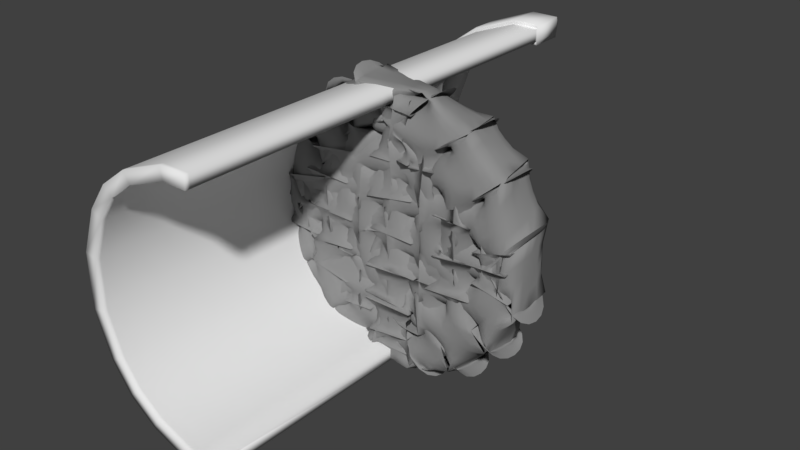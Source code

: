 # Source: HalfPipe_Large_Grated.blend  (saved by Blender 2.82.7; exported with 4.5.12 LTS)
import bpy
from mathutils import Matrix  # noqa: F401  (used for matrix-valued properties, if any)

bpy.ops.wm.read_factory_settings(use_empty=True)
scene = bpy.context.scene
scene.name = 'Scene'

# ---- collections
col_collection_1 = bpy.data.collections.new('Collection 1'); scene.collection.children.link(col_collection_1)
col_collection_10 = bpy.data.collections.new('Collection 10'); scene.collection.children.link(col_collection_10)

# ---- materials (node trees are filled in below, after node groups)
mat_pipe_large_mat = bpy.data.materials.new('Pipe_Large_Mat')
mat_pipe_large_mat.alpha_threshold = 0.0
mat_pipe_large_mat.use_transparent_shadow = False
mat_pipe_large_mat.roughness = 0.5
mat_pipe_large_mat.specular_intensity = 0.05
mat_grate = bpy.data.materials.new('Grate')
mat_grate.alpha_threshold = 0.0
mat_grate.use_transparent_shadow = False
mat_grate.diffuse_color = (0.2668, 0.2668, 0.2668, 1.0)
mat_grate.specular_color = (0.0612, 0.4969, 0.0002478)
mat_grate.roughness = 0.5

# ---- material node trees

# ---- world
world_world = bpy.data.worlds.new('World'); scene.world = world_world
world_world.color = (0.05088, 0.05088, 0.05088)
world_world.use_sun_shadow = False
world_world.sun_shadow_jitter_overblur = 0.0
world_world.cycles.sampling_method = 'MANUAL'

# ---- meshes
me_cube_001 = bpy.data.meshes.new('Cube.001')
me_cube_001.from_pydata([(-0.73, -2.263, -0.73), (-0.73, -2.263, 0.73), (-0.73, 0.9956, -0.73), (-0.73, 0.9956, 0.73), (-0.2, 0.9956, -1.0), (-0.5269, 0.9956, -0.8781), (-0.5269, 0.9956, 0.8781), (-0.2, 0.9956, 1.0), (-0.5269, -2.263, -0.8781), (-0.2, -2.263, -1.0), (-0.2, -2.263, 1.0), (-0.5269, -2.263, 0.8781), (-0.8781, -2.263, -0.5269), (-1.0, -2.263, -0.2), (-1.0, -2.263, 0.2), (-0.8781, -2.263, 0.5269), (-0.8781, 0.9956, 0.5269), (-1.0, 0.9956, 0.2), (-1.0, 0.9956, -0.2), (-0.8781, 0.9956, -0.5269), (-0.663, 0.9956, -0.663), (-0.663, 0.9956, 0.663), (-0.4785, 0.9956, -0.7975), (-0.1816, 0.9956, -0.9082), (-0.1816, 0.9956, 0.9082), (-0.4785, 0.9956, 0.7975), (-0.7975, 0.9956, -0.4785), (-0.9082, 0.9956, -0.1816), (-0.9082, 0.9956, 0.1816), (-0.7975, 0.9956, 0.4785), (-0.7975, -2.263, 0.4785), (-0.9082, -2.263, 0.1816), (-0.9082, -2.263, -0.1816), (-0.7975, -2.263, -0.4785), (-0.4785, -2.263, 0.7975), (-0.1816, -2.263, 0.9082), (-0.1816, -2.263, -0.9082), (-0.4785, -2.263, -0.7975), (-0.663, -2.263, 0.663), (-0.663, -2.263, -0.663), (-0.663, 1.25, -0.663), (-0.663, 1.25, 0.663), (-0.4785, 1.25, -0.7975), (-0.1816, 1.25, -0.9082), (-0.1816, 1.25, 0.9082), (-0.4785, 1.25, 0.7975), (-0.7975, 1.25, -0.4785), (-0.9082, 1.25, -0.1816), (-0.9082, 1.25, 0.1816), (-0.7975, 1.25, 0.4785), (-0.6752, 1.26, -0.6752), (-0.6752, 1.26, 0.6752), (-0.4873, 1.26, -0.8122), (-0.185, 1.26, -0.9249), (-0.185, 1.26, 0.9249), (-0.4873, 1.26, 0.8122), (-0.8122, 1.26, -0.4873), (-0.9249, 1.26, -0.185), (-0.9249, 1.26, 0.185), (-0.8122, 1.26, 0.4873), (-0.72, 1.266, -0.72), (-0.72, 1.266, 0.72), (-0.5196, 1.266, -0.8661), (-0.1973, 1.266, -0.9863), (-0.1973, 1.266, 0.9863), (-0.5196, 1.266, 0.8661), (-0.8661, 1.266, -0.5196), (-0.9863, 1.266, -0.1973), (-0.9863, 1.266, 0.1973), (-0.8661, 1.266, 0.5196), (-0.7527, 0.9956, -0.7527), (-0.7527, 0.9956, 0.7527), (-0.2062, 0.9956, -1.031), (-0.5433, 0.9956, -0.9054), (-0.5433, 0.9956, 0.9054), (-0.2062, 0.9956, 1.031), (-0.9054, 0.9956, 0.5433), (-1.031, 0.9956, 0.2062), (-1.031, 0.9956, -0.2062), (-0.9054, 0.9956, -0.5433), (-0.7527, 1.251, -0.7527), (-0.7527, 1.251, 0.7527), (-0.2062, 1.251, -1.031), (-0.5433, 1.251, -0.9054), (-0.5433, 1.251, 0.9054), (-0.2062, 1.251, 1.031), (-0.9054, 1.251, 0.5433), (-1.031, 1.251, 0.2062), (-1.031, 1.251, -0.2062), (-0.9054, 1.251, -0.5433), (-0.8918, 0.9874, 0.5351), (-1.016, 0.9874, 0.2031), (-0.5351, 0.9874, 0.8918), (-0.7414, 0.9874, 0.7414), (-1.016, 0.9874, -0.2031), (-0.2031, 0.9874, 1.016), (-0.8918, 0.9874, -0.5351), (-0.7414, 0.9874, -0.7414), (-0.5351, 0.9874, -0.8918), (-0.2031, 0.9874, -1.016), (-0.73, 0.9848, -0.73), (-0.73, 0.9848, 0.73), (-0.2, 0.9848, 1.0), (-0.5269, 0.9848, 0.8781), (-0.5269, 0.9848, -0.8781), (-0.2, 0.9848, -1.0), (-0.8781, 0.9848, -0.5269), (-1.0, 0.9848, -0.2), (-1.0, 0.9848, 0.2), (-0.8781, 0.9848, 0.5269), (-0.7703, 0.9956, 0.4622), (-0.6404, 0.9956, 0.6404), (-0.4622, 0.9956, 0.7703), (-0.6404, 0.9956, -0.6404), (-0.4622, 0.9956, -0.7703), (-0.1755, 0.9956, -0.8773), (-0.1755, 0.9956, 0.8773), (-0.7703, 0.9956, -0.4622), (-0.8773, 0.9956, -0.1755), (-0.8773, 0.9956, 0.1755), (-0.7703, 1.25, 0.4622), (-0.6404, 1.25, 0.6404), (-0.4622, 1.25, 0.7703), (-0.6404, 1.25, -0.6404), (-0.4622, 1.25, -0.7703), (-0.1755, 1.25, -0.8773), (-0.1755, 1.25, 0.8773), (-0.7703, 1.25, -0.4622), (-0.8773, 1.25, -0.1755), (-0.8773, 1.25, 0.1755), (-0.7885, 0.9874, 0.4731), (-0.898, 0.9874, 0.1796), (-0.898, 0.9874, -0.1796), (-0.7885, 0.9874, -0.4731), (-0.6555, 0.9874, -0.6555), (-0.4731, 0.9874, -0.7885), (-0.1796, 0.9874, -0.898), (-0.6555, 0.9874, 0.6555), (-0.4731, 0.9874, 0.7885), (-0.1796, 0.9874, 0.898), (-0.9082, 0.9757, -0.1816), (-0.1816, 0.9757, 0.9082), (-0.4785, 0.9757, 0.7975), (-0.9082, 0.9757, 0.1816), (-0.4785, 0.9757, -0.7975), (-0.1816, 0.9757, -0.9082), (-0.663, 0.9757, 0.663), (-0.7975, 0.9757, 0.4785), (-0.7975, 0.9757, -0.4785), (-0.663, 0.9757, -0.663), (-0.73, -0.5065, -0.73), (-0.2, -0.5065, 1.0), (-0.5269, -0.5065, 0.8781), (-0.5269, -0.5065, -0.8781), (-0.2, -0.5065, -1.0), (-0.73, -0.5065, 0.73), (-0.8781, -0.5065, -0.5269), (-1.0, -0.5065, -0.2), (-1.0, -0.5065, 0.2), (-0.8781, -0.5065, 0.5269), (-0.1816, -0.5065, 0.9082), (-0.4785, -0.5065, -0.7975), (-0.1816, -0.5065, -0.9082), (-0.663, -0.5065, 0.663), (-0.7975, -0.5065, -0.4785), (-0.9082, -0.5065, -0.1816), (-0.4785, -0.5065, 0.7975), (-0.9082, -0.5065, 0.1816), (-0.7975, -0.5065, 0.4785), (-0.663, -0.5065, -0.663), (-0.7975, -2.297, 0.4785), (-0.9082, -2.297, 0.1816), (-0.9082, -2.297, -0.1816), (-0.7975, -2.297, -0.4785), (-0.4785, -2.297, 0.7975), (-0.1816, -2.297, 0.9082), (-0.1816, -2.297, -0.9082), (-0.4785, -2.297, -0.7975), (-0.663, -2.297, 0.663), (-0.663, -2.297, -0.663), (-0.73, -2.297, -0.73), (-0.73, -2.297, 0.73), (-0.5269, -2.297, -0.8781), (-0.2, -2.297, -1.0), (-0.2, -2.297, 1.0), (-0.5269, -2.297, 0.8781), (-0.8781, -2.297, -0.5269), (-1.0, -2.297, -0.2), (-1.0, -2.297, 0.2), (-0.8781, -2.297, 0.5269), (0.0, 0.9956, 1.0), (0.0, -2.263, 1.0), (1.49e-08, 0.9956, 0.9082), (1.49e-08, -2.263, 0.9082), (1.49e-08, 1.25, 0.9082), (1.49e-08, 1.26, 0.9249), (1.49e-08, 1.266, 0.9863), (0.0, 0.9956, 1.031), (0.0, 1.251, 1.031), (0.0, 0.9874, 1.016), (0.0, 0.9848, 1.0), (0.0, 0.9956, 0.8773), (0.0, 1.25, 0.8773), (0.0, 0.9874, 0.898), (0.0, 0.9757, 0.9082), (0.0, -0.5065, 1.0), (0.0, -0.5065, 0.9082), (1.49e-08, -2.297, 0.9082), (0.0, -2.297, 1.0), (0.0, 0.9956, -1.0), (0.0, -2.263, -1.0), (0.0, 0.9956, -0.9082), (0.0, -2.263, -0.9082), (0.0, 1.25, -0.9082), (0.0, 1.26, -0.9249), (1.49e-08, 1.266, -0.9863), (0.0, 0.9956, -1.031), (0.0, 1.251, -1.031), (0.0, 0.9874, -1.016), (0.0, 0.9848, -1.0), (1.49e-08, 0.9956, -0.8773), (1.49e-08, 1.25, -0.8773), (0.0, 0.9874, -0.898), (1.49e-08, 0.9757, -0.9082), (0.0, -0.5065, -1.0), (1.49e-08, -0.5065, -0.9082), (0.0, -2.297, -0.9082), (0.0, -2.297, -1.0)], [], [(109, 101, 3, 16), (152, 155, 1, 11), (205, 151, 10, 191), (151, 152, 11, 10), (150, 153, 8, 0), (153, 154, 9, 8), (100, 106, 19, 2), (106, 107, 18, 19), (107, 108, 17, 18), (108, 109, 16, 17), (140, 148, 26, 27), (204, 141, 24, 192), (142, 146, 21, 25), (143, 140, 27, 28), (141, 142, 25, 24), (149, 144, 22, 20), (147, 143, 28, 29), (144, 145, 23, 22), (146, 147, 29, 21), (148, 149, 20, 26), (135, 136, 115, 114), (43, 42, 124, 125), (134, 135, 114, 113), (42, 40, 123, 124), (41, 45, 122, 121), (130, 131, 119, 110), (48, 49, 120, 129), (131, 132, 118, 119), (47, 48, 129, 128), (132, 133, 117, 118), (49, 41, 121, 120), (46, 47, 128, 127), (133, 134, 113, 117), (40, 46, 127, 123), (40, 42, 52, 50), (46, 40, 50, 56), (42, 43, 53, 52), (47, 46, 56, 57), (48, 47, 57, 58), (41, 49, 59, 51), (49, 48, 58, 59), (194, 44, 54, 195), (45, 41, 51, 55), (44, 45, 55, 54), (195, 54, 64, 196), (55, 51, 61, 65), (54, 55, 65, 64), (50, 52, 62, 60), (56, 50, 60, 66), (52, 53, 63, 62), (57, 56, 66, 67), (58, 57, 67, 68), (51, 59, 69, 61), (59, 58, 68, 69), (91, 90, 76, 77), (93, 92, 74, 71), (94, 91, 77, 78), (92, 95, 75, 74), (96, 94, 78, 79), (97, 96, 79, 70), (98, 97, 70, 73), (218, 99, 72, 216), (90, 93, 71, 76), (99, 98, 73, 72), (76, 71, 81, 86), (77, 76, 86, 87), (216, 72, 82, 217), (78, 77, 87, 88), (72, 73, 83, 82), (70, 79, 89, 80), (79, 78, 88, 89), (71, 74, 84, 81), (73, 70, 80, 83), (74, 75, 85, 84), (4, 5, 98, 99), (16, 3, 93, 90), (209, 4, 99, 218), (5, 2, 97, 98), (2, 19, 96, 97), (19, 18, 94, 96), (6, 7, 95, 92), (18, 17, 91, 94), (3, 6, 92, 93), (17, 16, 90, 91), (158, 159, 109, 108), (157, 158, 108, 107), (156, 157, 107, 106), (150, 156, 106, 100), (5, 4, 105, 104), (2, 5, 104, 100), (7, 6, 103, 102), (190, 7, 102, 200), (6, 3, 101, 103), (159, 155, 101, 109), (68, 87, 86, 69), (69, 86, 81, 61), (65, 61, 81, 84), (64, 65, 84, 85), (196, 64, 85, 198), (62, 63, 82, 83), (60, 62, 83, 80), (60, 80, 89, 66), (66, 89, 88, 67), (67, 88, 87, 68), (201, 116, 126, 202), (116, 112, 122, 126), (113, 114, 124, 123), (117, 113, 123, 127), (114, 115, 125, 124), (118, 117, 127, 128), (119, 118, 128, 129), (111, 110, 120, 121), (110, 119, 129, 120), (112, 111, 121, 122), (213, 43, 125, 221), (137, 130, 110, 111), (138, 137, 111, 112), (203, 139, 116, 201), (45, 44, 126, 122), (139, 138, 112, 116), (24, 25, 138, 139), (192, 24, 139, 203), (25, 21, 137, 138), (21, 29, 130, 137), (26, 20, 134, 133), (27, 26, 133, 132), (28, 27, 132, 131), (29, 28, 131, 130), (20, 22, 135, 134), (22, 23, 136, 135), (164, 169, 149, 148), (163, 168, 147, 146), (161, 162, 145, 144), (168, 167, 143, 147), (169, 161, 144, 149), (160, 166, 142, 141), (167, 165, 140, 143), (166, 163, 146, 142), (206, 160, 141, 204), (165, 164, 148, 140), (15, 1, 155, 159), (0, 12, 156, 150), (12, 13, 157, 156), (13, 14, 158, 157), (14, 15, 159, 158), (104, 105, 154, 153), (100, 104, 153, 150), (102, 103, 152, 151), (200, 102, 151, 205), (103, 101, 155, 152), (32, 33, 164, 165), (193, 35, 160, 206), (34, 38, 163, 166), (31, 32, 165, 167), (35, 34, 166, 160), (39, 37, 161, 169), (30, 31, 167, 168), (37, 36, 162, 161), (38, 30, 168, 163), (33, 39, 169, 164), (37, 39, 179, 177), (34, 35, 175, 174), (38, 34, 174, 178), (31, 30, 170, 171), (30, 38, 178, 170), (32, 31, 171, 172), (212, 36, 176, 226), (33, 32, 172, 173), (36, 37, 177, 176), (39, 33, 173, 179), (8, 9, 183, 182), (12, 0, 180, 186), (13, 12, 186, 187), (14, 13, 187, 188), (1, 15, 189, 181), (15, 14, 188, 189), (11, 1, 181, 185), (191, 10, 184, 208), (10, 11, 185, 184), (0, 8, 182, 180), (174, 175, 184, 185), (178, 174, 185, 181), (178, 181, 189, 170), (170, 189, 188, 171), (171, 188, 187, 172), (172, 187, 186, 173), (173, 186, 180, 179), (177, 179, 180, 182), (176, 177, 182, 183), (226, 176, 183, 227), (208, 207, 193, 206, 204, 192, 203, 201, 202, 194, 195, 196, 198, 197, 199, 190, 200, 205, 191), (227, 210, 224, 219, 209, 218, 216, 217, 215, 214, 213, 221, 220, 222, 211, 223, 225, 212, 226), (175, 207, 208, 184), (35, 193, 207, 175), (44, 194, 202, 126), (7, 190, 199, 95), (75, 197, 198, 85), (95, 199, 197, 75), (9, 210, 227, 183), (36, 212, 225, 162), (105, 219, 224, 154), (162, 225, 223, 145), (23, 211, 222, 136), (136, 222, 220, 115), (115, 220, 221, 125), (63, 215, 217, 82), (4, 209, 219, 105), (53, 214, 215, 63), (43, 213, 214, 53), (145, 223, 211, 23), (154, 224, 210, 9)])
me_cube_001.polygons.foreach_set('use_smooth', [True] * 211)
_uv = me_cube_001.uv_layers.new(name='UVMap')
_uv.uv.foreach_set('vector', [0.5647, 0.7639, 0.5529, 0.7929, 0.5516, 0.7925, 0.5636, 0.7632, 0.2017, 0.4454, 0.2017, 0.4731, 0.008044, 0.4731, 0.008044, 0.4454, 0.2017, 0.3849, 0.2017, 0.407, 0.008044, 0.407, 0.008044, 0.3849, 0.2017, 0.407, 0.2017, 0.4454, 0.008044, 0.4454, 0.008044, 0.407, 0.2017, 0.6496, 0.2017, 0.6773, 0.008044, 0.6773, 0.008044, 0.6496, 0.2017, 0.6773, 0.2017, 0.7158, 0.008044, 0.7158, 0.008044, 0.6773, 0.6999, 0.6952, 0.6685, 0.693, 0.6685, 0.6917, 0.7002, 0.6939, 0.6685, 0.693, 0.6269, 0.7016, 0.6265, 0.7004, 0.6685, 0.6917, 0.6269, 0.7016, 0.5884, 0.7291, 0.5875, 0.7282, 0.6265, 0.7004, 0.5884, 0.7291, 0.5647, 0.7639, 0.5636, 0.7632, 0.5875, 0.7282, 0.3872, 0.5326, 0.3872, 0.5675, 0.385, 0.5675, 0.385, 0.5326, 0.3872, 0.3523, 0.3872, 0.3723, 0.385, 0.3723, 0.385, 0.3523, 0.3872, 0.4073, 0.3872, 0.4324, 0.385, 0.4324, 0.385, 0.4073, 0.3872, 0.4925, 0.3872, 0.5326, 0.385, 0.5326, 0.385, 0.4925, 0.3872, 0.3723, 0.3872, 0.4073, 0.385, 0.4073, 0.385, 0.3723, 0.3872, 0.5927, 0.3872, 0.6179, 0.385, 0.6179, 0.385, 0.5927, 0.3872, 0.4576, 0.3872, 0.4925, 0.385, 0.4925, 0.385, 0.4576, 0.3872, 0.6179, 0.3872, 0.6528, 0.385, 0.6528, 0.385, 0.6179, 0.3872, 0.4324, 0.3872, 0.4576, 0.385, 0.4576, 0.385, 0.4324, 0.3872, 0.5675, 0.3872, 0.5927, 0.385, 0.5927, 0.385, 0.5675, 0.324, 0.7706, 0.3524, 0.7509, 0.3535, 0.7532, 0.3257, 0.7724, 0.08907, 0.9581, 0.05976, 0.939, 0.06216, 0.9365, 0.09048, 0.955, 0.3073, 0.789, 0.324, 0.7706, 0.3257, 0.7724, 0.3094, 0.7905, 0.05976, 0.939, 0.04289, 0.9203, 0.04585, 0.9184, 0.06216, 0.9365, 0.06627, 0.7747, 0.08812, 0.7622, 0.0896, 0.7654, 0.06846, 0.7774, 0.3039, 0.9161, 0.2912, 0.8841, 0.2936, 0.8835, 0.3061, 0.9148, 0.03231, 0.8236, 0.04899, 0.7929, 0.05173, 0.7951, 0.03558, 0.8248, 0.2912, 0.8841, 0.2883, 0.8447, 0.2908, 0.845, 0.2936, 0.8835, 0.02596, 0.8632, 0.03231, 0.8236, 0.03558, 0.8248, 0.02945, 0.8631, 0.2883, 0.8447, 0.2962, 0.8112, 0.2985, 0.8122, 0.2908, 0.845, 0.04899, 0.7929, 0.06627, 0.7747, 0.06846, 0.7774, 0.05173, 0.7951, 0.0322, 0.8975, 0.02596, 0.8632, 0.02945, 0.8631, 0.03549, 0.8963, 0.2962, 0.8112, 0.3073, 0.789, 0.3094, 0.7905, 0.2985, 0.8122, 0.04289, 0.9203, 0.0322, 0.8975, 0.03549, 0.8963, 0.04585, 0.9184, 0.04289, 0.9203, 0.05976, 0.939, 0.05825, 0.9407, 0.04104, 0.9216, 0.0322, 0.8975, 0.04289, 0.9203, 0.04104, 0.9216, 0.03011, 0.8983, 0.05976, 0.939, 0.08907, 0.9581, 0.08812, 0.9602, 0.05825, 0.9407, 0.02596, 0.8632, 0.0322, 0.8975, 0.03011, 0.8983, 0.02375, 0.8632, 0.03231, 0.8236, 0.02596, 0.8632, 0.02375, 0.8632, 0.03021, 0.8229, 0.06627, 0.7747, 0.04899, 0.7929, 0.04725, 0.7916, 0.0649, 0.7729, 0.04899, 0.7929, 0.03231, 0.8236, 0.03021, 0.8229, 0.04725, 0.7916, 0.1418, 0.7548, 0.1219, 0.7532, 0.1216, 0.751, 0.142, 0.7527, 0.08812, 0.7622, 0.06627, 0.7747, 0.0649, 0.7729, 0.08719, 0.7602, 0.1219, 0.7532, 0.08812, 0.7622, 0.08719, 0.7602, 0.1216, 0.751, 0.142, 0.7527, 0.1216, 0.751, 0.1209, 0.7442, 0.1425, 0.7459, 0.08719, 0.7602, 0.0649, 0.7729, 0.06056, 0.7674, 0.08427, 0.7539, 0.1216, 0.751, 0.08719, 0.7602, 0.08427, 0.7539, 0.1209, 0.7442, 0.04104, 0.9216, 0.05825, 0.9407, 0.0535, 0.9457, 0.03518, 0.9255, 0.03011, 0.8983, 0.04104, 0.9216, 0.03518, 0.9255, 0.02359, 0.9007, 0.05825, 0.9407, 0.08812, 0.9602, 0.08531, 0.9665, 0.0535, 0.9457, 0.02375, 0.8632, 0.03011, 0.8983, 0.02359, 0.9007, 0.01683, 0.8634, 0.03021, 0.8229, 0.02375, 0.8632, 0.01683, 0.8634, 0.02375, 0.8205, 0.0649, 0.7729, 0.04725, 0.7916, 0.04182, 0.7872, 0.06056, 0.7674, 0.04725, 0.7916, 0.03021, 0.8229, 0.02375, 0.8205, 0.04182, 0.7872, 0.5861, 0.7266, 0.5616, 0.7622, 0.5596, 0.7613, 0.5845, 0.7251, 0.5494, 0.7918, 0.5443, 0.8235, 0.5421, 0.8233, 0.5472, 0.7912, 0.6259, 0.6983, 0.5861, 0.7266, 0.5845, 0.7251, 0.6251, 0.6963, 0.5443, 0.8235, 0.5467, 0.8668, 0.5446, 0.8672, 0.5421, 0.8233, 0.6685, 0.6895, 0.6259, 0.6983, 0.6251, 0.6963, 0.6685, 0.6872, 0.7007, 0.6916, 0.6685, 0.6895, 0.6685, 0.6872, 0.7012, 0.6894, 0.7313, 0.7025, 0.7007, 0.6916, 0.7012, 0.6894, 0.7323, 0.7005, 0.7742, 0.8759, 0.7715, 0.8603, 0.7728, 0.8599, 0.7756, 0.8757, 0.5616, 0.7622, 0.5494, 0.7918, 0.5472, 0.7912, 0.5596, 0.7613, 0.7682, 0.7272, 0.7313, 0.7025, 0.7323, 0.7005, 0.7697, 0.7256, 0.9705, 0.2391, 0.9705, 0.2677, 0.9423, 0.2677, 0.9423, 0.2391, 0.9705, 0.1994, 0.9705, 0.2391, 0.9423, 0.2391, 0.9423, 0.1994, 0.9705, 0.7225, 0.9705, 0.7452, 0.9423, 0.7452, 0.9423, 0.7225, 0.9705, 0.154, 0.9705, 0.1994, 0.9423, 0.1994, 0.9423, 0.154, 0.9705, 0.01751, 0.9705, 0.05717, 0.9423, 0.05717, 0.9423, 0.01751, 0.9705, 0.08574, 0.9705, 0.1143, 0.9423, 0.1143, 0.9423, 0.08574, 0.9705, 0.1143, 0.9705, 0.154, 0.9423, 0.154, 0.9423, 0.1143, 0.9705, 0.2677, 0.9705, 0.2963, 0.9423, 0.2963, 0.9423, 0.2677, 0.9705, 0.05717, 0.9705, 0.08574, 0.9423, 0.08574, 0.9423, 0.05717, 0.9705, 0.2963, 0.9705, 0.3359, 0.9423, 0.3359, 0.9423, 0.2963, 0.7668, 0.7288, 0.7304, 0.7045, 0.7313, 0.7025, 0.7682, 0.7272, 0.5636, 0.7632, 0.5516, 0.7925, 0.5494, 0.7918, 0.5616, 0.7622, 0.7729, 0.8761, 0.7702, 0.8608, 0.7715, 0.8603, 0.7742, 0.8759, 0.7304, 0.7045, 0.7002, 0.6939, 0.7007, 0.6916, 0.7313, 0.7025, 0.7002, 0.6939, 0.6685, 0.6917, 0.6685, 0.6895, 0.7007, 0.6916, 0.6685, 0.6917, 0.6265, 0.7004, 0.6259, 0.6983, 0.6685, 0.6895, 0.5464, 0.8238, 0.5488, 0.8666, 0.5467, 0.8668, 0.5443, 0.8235, 0.6265, 0.7004, 0.5875, 0.7282, 0.5861, 0.7266, 0.6259, 0.6983, 0.5516, 0.7925, 0.5464, 0.8238, 0.5443, 0.8235, 0.5494, 0.7918, 0.5875, 0.7282, 0.5636, 0.7632, 0.5616, 0.7622, 0.5861, 0.7266, 0.2017, 0.5393, 0.2017, 0.5009, 0.3661, 0.5009, 0.3661, 0.5393, 0.2017, 0.5834, 0.2017, 0.5393, 0.3661, 0.5393, 0.3661, 0.5834, 0.2017, 0.6219, 0.2017, 0.5834, 0.3661, 0.5834, 0.3661, 0.6219, 0.2017, 0.6496, 0.2017, 0.6219, 0.3661, 0.6219, 0.3661, 0.6496, 0.7304, 0.7045, 0.7668, 0.7288, 0.766, 0.7299, 0.7297, 0.7057, 0.7002, 0.6939, 0.7304, 0.7045, 0.7297, 0.7057, 0.6999, 0.6952, 0.5488, 0.8666, 0.5464, 0.8238, 0.5478, 0.824, 0.55, 0.8663, 0.558, 0.8881, 0.5488, 0.8666, 0.55, 0.8663, 0.5591, 0.8877, 0.5464, 0.8238, 0.5516, 0.7925, 0.5529, 0.7929, 0.5478, 0.824, 0.2017, 0.5009, 0.2017, 0.4731, 0.3661, 0.4731, 0.3661, 0.5009, 0.02375, 0.8205, 0.01876, 0.8187, 0.03766, 0.7839, 0.04182, 0.7872, 0.04182, 0.7872, 0.03766, 0.7839, 0.05725, 0.7632, 0.06056, 0.7674, 0.08427, 0.7539, 0.06056, 0.7674, 0.05725, 0.7632, 0.08204, 0.7491, 0.1209, 0.7442, 0.08427, 0.7539, 0.08204, 0.7491, 0.1203, 0.7389, 0.1425, 0.7459, 0.1209, 0.7442, 0.1203, 0.7389, 0.1429, 0.7407, 0.0535, 0.9457, 0.08531, 0.9665, 0.08311, 0.9713, 0.04986, 0.9496, 0.03518, 0.9255, 0.0535, 0.9457, 0.04986, 0.9496, 0.03072, 0.9284, 0.03518, 0.9255, 0.03072, 0.9284, 0.01859, 0.9026, 0.02359, 0.9007, 0.02359, 0.9007, 0.01859, 0.9026, 0.01152, 0.8636, 0.01683, 0.8634, 0.01683, 0.8634, 0.01152, 0.8636, 0.01876, 0.8187, 0.02375, 0.8205, 0.8983, 0.3038, 0.8983, 0.2845, 0.9263, 0.2845, 0.9263, 0.3038, 0.8983, 0.2845, 0.8983, 0.2508, 0.9263, 0.2508, 0.9263, 0.2845, 0.8983, 0.07166, 0.8983, 0.04734, 0.9263, 0.04734, 0.9263, 0.07166, 0.8983, 0.09597, 0.8983, 0.07166, 0.9263, 0.07166, 0.9263, 0.09597, 0.8983, 0.04734, 0.8983, 0.01361, 0.9263, 0.01361, 0.9263, 0.04734, 0.8983, 0.1297, 0.8983, 0.09597, 0.9263, 0.09597, 0.9263, 0.1297, 0.8983, 0.1684, 0.8983, 0.1297, 0.9263, 0.1297, 0.9263, 0.1684, 0.8983, 0.2264, 0.8983, 0.2021, 0.9263, 0.2021, 0.9263, 0.2264, 0.8983, 0.2021, 0.8983, 0.1684, 0.9263, 0.1684, 0.9263, 0.2021, 0.8983, 0.2508, 0.8983, 0.2264, 0.9263, 0.2264, 0.9263, 0.2508, 0.1419, 0.9654, 0.1219, 0.967, 0.1223, 0.9635, 0.1416, 0.962, 0.3182, 0.9364, 0.3039, 0.9161, 0.3061, 0.9148, 0.32, 0.9347, 0.3373, 0.9522, 0.3182, 0.9364, 0.32, 0.9347, 0.3388, 0.9502, 0.3877, 0.9705, 0.3682, 0.9674, 0.369, 0.9651, 0.388, 0.968, 0.08812, 0.7622, 0.1219, 0.7532, 0.1222, 0.7567, 0.0896, 0.7654, 0.3682, 0.9674, 0.3373, 0.9522, 0.3388, 0.9502, 0.369, 0.9651, 0.3677, 0.9688, 0.3364, 0.9534, 0.3373, 0.9522, 0.3682, 0.9674, 0.3875, 0.9719, 0.3677, 0.9688, 0.3682, 0.9674, 0.3877, 0.9705, 0.3364, 0.9534, 0.3171, 0.9374, 0.3182, 0.9364, 0.3373, 0.9522, 0.3171, 0.9374, 0.3026, 0.9168, 0.3039, 0.9161, 0.3182, 0.9364, 0.2948, 0.8107, 0.3061, 0.7882, 0.3073, 0.789, 0.2962, 0.8112, 0.2868, 0.8446, 0.2948, 0.8107, 0.2962, 0.8112, 0.2883, 0.8447, 0.2898, 0.8844, 0.2868, 0.8446, 0.2883, 0.8447, 0.2912, 0.8841, 0.3026, 0.9168, 0.2898, 0.8844, 0.2912, 0.8841, 0.3039, 0.9161, 0.3061, 0.7882, 0.3229, 0.7695, 0.324, 0.7706, 0.3073, 0.789, 0.3229, 0.7695, 0.3517, 0.7496, 0.3524, 0.7509, 0.324, 0.7706, 0.5506, 0.5675, 0.5506, 0.5927, 0.3872, 0.5927, 0.3872, 0.5675, 0.5506, 0.4324, 0.5506, 0.4576, 0.3872, 0.4576, 0.3872, 0.4324, 0.5506, 0.6179, 0.5506, 0.6528, 0.3872, 0.6528, 0.3872, 0.6179, 0.5506, 0.4576, 0.5506, 0.4925, 0.3872, 0.4925, 0.3872, 0.4576, 0.5506, 0.5927, 0.5506, 0.6179, 0.3872, 0.6179, 0.3872, 0.5927, 0.5506, 0.3723, 0.5506, 0.4073, 0.3872, 0.4073, 0.3872, 0.3723, 0.5506, 0.4925, 0.5506, 0.5326, 0.3872, 0.5326, 0.3872, 0.4925, 0.5506, 0.4073, 0.5506, 0.4324, 0.3872, 0.4324, 0.3872, 0.4073, 0.5506, 0.3523, 0.5506, 0.3723, 0.3872, 0.3723, 0.3872, 0.3523, 0.5506, 0.5326, 0.5506, 0.5675, 0.3872, 0.5675, 0.3872, 0.5326, 0.008044, 0.5009, 0.008044, 0.4731, 0.2017, 0.4731, 0.2017, 0.5009, 0.008044, 0.6496, 0.008044, 0.6219, 0.2017, 0.6219, 0.2017, 0.6496, 0.008044, 0.6219, 0.008044, 0.5834, 0.2017, 0.5834, 0.2017, 0.6219, 0.008044, 0.5834, 0.008044, 0.5393, 0.2017, 0.5393, 0.2017, 0.5834, 0.008044, 0.5393, 0.008044, 0.5009, 0.2017, 0.5009, 0.2017, 0.5393, 0.3661, 0.6773, 0.3661, 0.7158, 0.2017, 0.7158, 0.2017, 0.6773, 0.3661, 0.6496, 0.3661, 0.6773, 0.2017, 0.6773, 0.2017, 0.6496, 0.3661, 0.407, 0.3661, 0.4454, 0.2017, 0.4454, 0.2017, 0.407, 0.3661, 0.3849, 0.3661, 0.407, 0.2017, 0.407, 0.2017, 0.3849, 0.3661, 0.4454, 0.3661, 0.4731, 0.2017, 0.4731, 0.2017, 0.4454, 0.7443, 0.5326, 0.7443, 0.5675, 0.5506, 0.5675, 0.5506, 0.5326, 0.7443, 0.3523, 0.7443, 0.3723, 0.5506, 0.3723, 0.5506, 0.3523, 0.7443, 0.4073, 0.7443, 0.4324, 0.5506, 0.4324, 0.5506, 0.4073, 0.7443, 0.4925, 0.7443, 0.5326, 0.5506, 0.5326, 0.5506, 0.4925, 0.7443, 0.3723, 0.7443, 0.4073, 0.5506, 0.4073, 0.5506, 0.3723, 0.7443, 0.5927, 0.7443, 0.6179, 0.5506, 0.6179, 0.5506, 0.5927, 0.7443, 0.4576, 0.7443, 0.4925, 0.5506, 0.4925, 0.5506, 0.4576, 0.7443, 0.6179, 0.7443, 0.6528, 0.5506, 0.6528, 0.5506, 0.6179, 0.7443, 0.4324, 0.7443, 0.4576, 0.5506, 0.4576, 0.5506, 0.4324, 0.7443, 0.5675, 0.7443, 0.5927, 0.5506, 0.5927, 0.5506, 0.5675, 0.6511, 0.8435, 0.6819, 0.8284, 0.6842, 0.8328, 0.6531, 0.8482, 0.8293, 0.6755, 0.8422, 0.6428, 0.8457, 0.6439, 0.8328, 0.6771, 0.8168, 0.6996, 0.8293, 0.6755, 0.8328, 0.6771, 0.8203, 0.7016, 0.7784, 0.7538, 0.8021, 0.7232, 0.8054, 0.7255, 0.7815, 0.7566, 0.8021, 0.7232, 0.8168, 0.6996, 0.8203, 0.7016, 0.8054, 0.7255, 0.745, 0.7858, 0.7784, 0.7538, 0.7815, 0.7566, 0.7478, 0.7891, 0.7741, 0.3756, 0.7633, 0.3668, 0.7648, 0.3649, 0.7758, 0.3737, 0.7105, 0.8115, 0.745, 0.7858, 0.7478, 0.7891, 0.713, 0.8153, 0.6069, 0.86, 0.6511, 0.8435, 0.6531, 0.8482, 0.6087, 0.8647, 0.6819, 0.8284, 0.7105, 0.8115, 0.713, 0.8153, 0.6842, 0.8328, 0.6608, 0.8649, 0.613, 0.8826, 0.6112, 0.8778, 0.6589, 0.8604, 0.7228, 0.8301, 0.6934, 0.8493, 0.691, 0.8451, 0.7201, 0.8263, 0.7586, 0.8015, 0.7228, 0.8301, 0.7201, 0.8263, 0.7557, 0.7982, 0.7928, 0.7663, 0.7586, 0.8015, 0.7557, 0.7982, 0.7897, 0.7636, 0.8339, 0.709, 0.8181, 0.7339, 0.8148, 0.7316, 0.8304, 0.7072, 0.8181, 0.7339, 0.7928, 0.7663, 0.7897, 0.7636, 0.8148, 0.7316, 0.8459, 0.6831, 0.8339, 0.709, 0.8304, 0.7072, 0.8423, 0.6816, 0.8629, 0.6276, 0.8582, 0.6478, 0.8547, 0.6468, 0.8594, 0.6268, 0.8582, 0.6478, 0.8459, 0.6831, 0.8423, 0.6816, 0.8547, 0.6468, 0.6934, 0.8493, 0.6608, 0.8649, 0.6589, 0.8604, 0.691, 0.8451, 0.8328, 0.6771, 0.8457, 0.6439, 0.8547, 0.6468, 0.8423, 0.6816, 0.8203, 0.7016, 0.8328, 0.6771, 0.8423, 0.6816, 0.8304, 0.7072, 0.8203, 0.7016, 0.8304, 0.7072, 0.8148, 0.7316, 0.8054, 0.7255, 0.8054, 0.7255, 0.8148, 0.7316, 0.7897, 0.7636, 0.7815, 0.7566, 0.7815, 0.7566, 0.7897, 0.7636, 0.7557, 0.7982, 0.7478, 0.7891, 0.7478, 0.7891, 0.7557, 0.7982, 0.7201, 0.8263, 0.713, 0.8153, 0.713, 0.8153, 0.7201, 0.8263, 0.691, 0.8451, 0.6842, 0.8328, 0.6531, 0.8482, 0.6842, 0.8328, 0.691, 0.8451, 0.6589, 0.8604, 0.6087, 0.8647, 0.6531, 0.8482, 0.6589, 0.8604, 0.6112, 0.8778, 0.7758, 0.3737, 0.7648, 0.3649, 0.7683, 0.3583, 0.7799, 0.3679, 0.8594, 0.6268, 0.8501, 0.6246, 0.7443, 0.3523, 0.5506, 0.3523, 0.3872, 0.3523, 0.3875, 0.9719, 0.3877, 0.9705, 0.8983, 0.3038, 0.1415, 0.7582, 0.1418, 0.7548, 0.142, 0.7527, 0.1425, 0.7459, 0.9423, 0.3586, 0.5541, 0.8895, 0.556, 0.8887, 0.558, 0.8881, 0.3661, 0.3849, 0.2017, 0.3849, 0.8629, 0.6276, 0.7799, 0.3679, 0.7816, 0.3659, 0.2017, 0.03205, 0.3661, 0.03205, 0.7729, 0.8761, 0.7742, 0.8759, 0.7756, 0.8757, 0.9423, 0.7225, 0.1426, 0.9743, 0.1421, 0.9676, 0.1419, 0.9654, 0.1416, 0.962, 0.8983, 0.6134, 0.4712, 0.7605, 0.472, 0.7593, 0.3872, 0.03182, 0.5506, 0.03182, 0.7443, 0.03182, 0.7758, 0.3737, 0.8457, 0.6439, 0.8501, 0.6246, 0.8594, 0.6268, 0.8547, 0.6468, 0.8422, 0.6428, 0.8466, 0.6237, 0.8501, 0.6246, 0.8457, 0.6439, 0.1219, 0.7532, 0.1418, 0.7548, 0.1415, 0.7582, 0.1222, 0.7567, 0.5488, 0.8666, 0.558, 0.8881, 0.556, 0.8887, 0.5467, 0.8668, 0.9705, 0.3359, 0.9705, 0.3586, 0.9423, 0.3586, 0.9423, 0.3359, 0.5467, 0.8668, 0.556, 0.8887, 0.5541, 0.8895, 0.5446, 0.8672, 0.7699, 0.3563, 0.7816, 0.3659, 0.7799, 0.3679, 0.7683, 0.3583, 0.7443, 0.01179, 0.7443, 0.03182, 0.5506, 0.03182, 0.5506, 0.01179, 0.3661, 0.009998, 0.3661, 0.03205, 0.2017, 0.03205, 0.2017, 0.009997, 0.5506, 0.01179, 0.5506, 0.03182, 0.3872, 0.03182, 0.3872, 0.01179, 0.4555, 0.7479, 0.472, 0.7593, 0.4712, 0.7605, 0.4549, 0.7492, 0.4549, 0.7492, 0.4712, 0.7605, 0.4698, 0.7626, 0.4539, 0.7515, 0.8983, 0.6328, 0.8983, 0.6134, 0.9263, 0.6134, 0.9263, 0.6328, 0.1209, 0.976, 0.1426, 0.9743, 0.143, 0.9795, 0.1203, 0.9813, 0.7702, 0.8608, 0.7729, 0.8761, 0.7721, 0.8761, 0.7694, 0.861, 0.1217, 0.9692, 0.1421, 0.9676, 0.1426, 0.9743, 0.1209, 0.976, 0.1219, 0.967, 0.1419, 0.9654, 0.1421, 0.9676, 0.1217, 0.9692, 0.3872, 0.01179, 0.3872, 0.03182, 0.385, 0.03182, 0.385, 0.01179, 0.2017, 0.009997, 0.2017, 0.03205, 0.008044, 0.03205, 0.008044, 0.009997])
me_cube_001.materials.append(mat_pipe_large_mat)
me_cube_001.use_remesh_preserve_volume = False
me_cube_001.use_remesh_preserve_attributes = False
me_cube_001.use_mirror_vertex_groups = False
me_cube_001.update()
me_plane_001 = bpy.data.meshes.new('Plane.001')
me_plane_001.from_pydata([(-0.9503, 0.2609, -2.073e-17), (-0.9503, 2.073e-17, -2.073e-17), (-0.9503, -0.2609, -2.073e-17), (-0.2609, -0.9482, 4.172e-09), (-2.119e-17, -0.9482, 4.172e-09), (0.2609, -0.9482, 4.172e-09), (0.9503, -0.2609, 2.073e-17), (0.9503, -2.073e-17, 2.073e-17), (0.9503, 0.2609, 2.073e-17), (0.2609, 0.9482, -4.172e-09), (2.119e-17, 0.9482, -4.172e-09), (-0.2609, 0.9482, -4.172e-09), (-0.7828, -0.5218, 7.597e-24), (-0.7828, -0.2609, 7.597e-24), (-0.7828, 0.0, 7.597e-24), (-0.7828, 0.2609, 7.597e-24), (-0.7828, 0.5218, 7.597e-24), (-0.5218, -0.7828, 5.065e-24), (-0.5218, -0.5218, 5.065e-24), (-0.5218, -0.2609, 5.065e-24), (-0.5218, 0.0, 5.065e-24), (-0.5218, 0.2609, 5.065e-24), (-0.5218, 0.5218, 5.065e-24), (-0.5218, 0.7828, 5.065e-24), (-0.2609, -0.7828, 2.532e-24), (-0.2609, -0.5218, 2.532e-24), (-0.2609, -0.2609, 2.532e-24), (-0.2609, 0.0, 2.532e-24), (-0.2609, 0.2609, 2.532e-24), (-0.2609, 0.5218, 2.532e-24), (-0.2609, 0.7828, 2.532e-24), (0.0, -0.7828, 0.0), (0.0, -0.5218, 0.0), (0.0, -0.2609, 0.0), (0.0, 0.0, 0.0), (0.0, 0.2609, 0.0), (0.0, 0.5218, 0.0), (0.0, 0.7828, 0.0), (0.2609, -0.7828, -2.532e-24), (0.2609, -0.5218, -2.532e-24), (0.2609, -0.2609, -2.532e-24), (0.2609, 0.0, -2.532e-24), (0.2609, 0.2609, -2.532e-24), (0.2609, 0.5218, -2.532e-24), (0.2609, 0.7828, -2.532e-24), (0.5218, -0.7828, -5.065e-24), (0.5218, -0.5218, -5.065e-24), (0.5218, -0.2609, -5.065e-24), (0.5218, 0.0, -5.065e-24), (0.5218, 0.2609, -5.065e-24), (0.5218, 0.5218, -5.065e-24), (0.5218, 0.7828, -5.065e-24), (0.7828, -0.5218, -7.597e-24), (0.7828, -0.2609, -7.597e-24), (0.7828, 0.0, -7.597e-24), (0.7828, 0.2609, -7.597e-24), (0.7828, 0.5218, -7.597e-24)], [(0, 1), (1, 2), (3, 4), (4, 5), (6, 7), (7, 8), (9, 10), (10, 11), (12, 13), (13, 14), (14, 15), (15, 16), (17, 18), (18, 19), (19, 20), (20, 21), (21, 22), (22, 23), (30, 11), (3, 24), (24, 25), (25, 26), (26, 27), (27, 28), (28, 29), (29, 30), (37, 10), (4, 31), (31, 32), (32, 33), (33, 34), (34, 35), (35, 36), (36, 37), (44, 9), (5, 38), (38, 39), (39, 40), (40, 41), (41, 42), (42, 43), (43, 44), (45, 46), (46, 47), (47, 48), (48, 49), (49, 50), (50, 51), (52, 53), (53, 54), (54, 55), (55, 56), (13, 2), (14, 1), (15, 0), (18, 12), (19, 13), (20, 14), (21, 15), (22, 16), (24, 17), (25, 18), (26, 19), (27, 20), (28, 21), (29, 22), (30, 23), (31, 24), (32, 25), (33, 26), (34, 27), (35, 28), (36, 29), (37, 30), (38, 31), (39, 32), (40, 33), (41, 34), (42, 35), (43, 36), (44, 37), (45, 38), (46, 39), (47, 40), (48, 41), (49, 42), (50, 43), (51, 44), (52, 46), (53, 47), (54, 48), (55, 49), (56, 50), (6, 53), (7, 54), (8, 55)], [])
me_plane_001.materials.append(mat_grate)
me_plane_001.use_remesh_preserve_volume = False
me_plane_001.use_remesh_preserve_attributes = False
me_plane_001.use_mirror_vertex_groups = False
me_plane_001.update()

# ---- objects
ob_pipe_large_grated = bpy.data.objects.new('Pipe_Large_Grated', me_cube_001)
ob_grate = bpy.data.objects.new('Grate', me_plane_001)

# ---- transforms, parenting, visibility, modifiers, constraints
ob_pipe_large_grated.location = (0.0, 0.0, 0.0)
ob_pipe_large_grated.lineart.crease_threshold = 0.0
ob_grate.location = (0.0, -0.484, 0.0)
ob_grate.rotation_euler = (-1.571, -2.22e-16, 2.22e-16)
ob_grate.lineart.crease_threshold = 0.0
_m = ob_grate.modifiers.new('Skin', 'SKIN')
_m.branch_smoothing = 1.0
_m.use_smooth_shade = True
_m = ob_grate.modifiers.new('Subsurf', 'SUBSURF')
_m.uv_smooth = 'PRESERVE_CORNERS'
_m.quality = 2
_m.show_only_control_edges = False

# ---- collection membership
col_collection_1.objects.link(ob_pipe_large_grated)
col_collection_10.objects.link(ob_grate)

# ---- scene / render settings (as saved in the file)
scene.frame_start = 1; scene.frame_end = 250; scene.frame_set(1)
scene.render.engine = 'BLENDER_EEVEE_NEXT'
scene.render.dither_intensity = 0.0
scene.cycles.use_denoising = False
scene.cycles.samples = 128
scene.cycles.sampling_pattern = 'TABULATED_SOBOL'
scene.cycles.use_adaptive_sampling = False
scene.cycles.use_light_tree = False
scene.cycles.blur_glossy = 0.0
scene.cycles.sample_clamp_indirect = 0.0
scene.view_settings.view_transform = 'Standard'
bpy.context.view_layer.update()

# ---- added for rendering (the .blend has no active camera and no usable light): camera, sun
cam_auto = bpy.data.cameras.new('AutoCamera')
cam_auto.lens = 50.0
cam_auto.sensor_width = 36.0
cam_auto.clip_end = 1000.0
ob_auto_camera = bpy.data.objects.new('AutoCamera', cam_auto)
scene.collection.objects.link(ob_auto_camera)
ob_auto_camera.location = (4.21, -5.60057, 3.39013)
ob_auto_camera.rotation_euler = (1.09748, -7.21219e-08, 0.694738)
scene.camera = ob_auto_camera
light_auto_sun = bpy.data.lights.new('AutoSun', 'SUN')
light_auto_sun.energy = 3.0
light_auto_sun.angle = 0.0523599
ob_auto_sun = bpy.data.objects.new('AutoSun', light_auto_sun)
scene.collection.objects.link(ob_auto_sun)
ob_auto_sun.rotation_euler = (0.872665, 0.174533, 0.523599)
bpy.context.view_layer.update()
